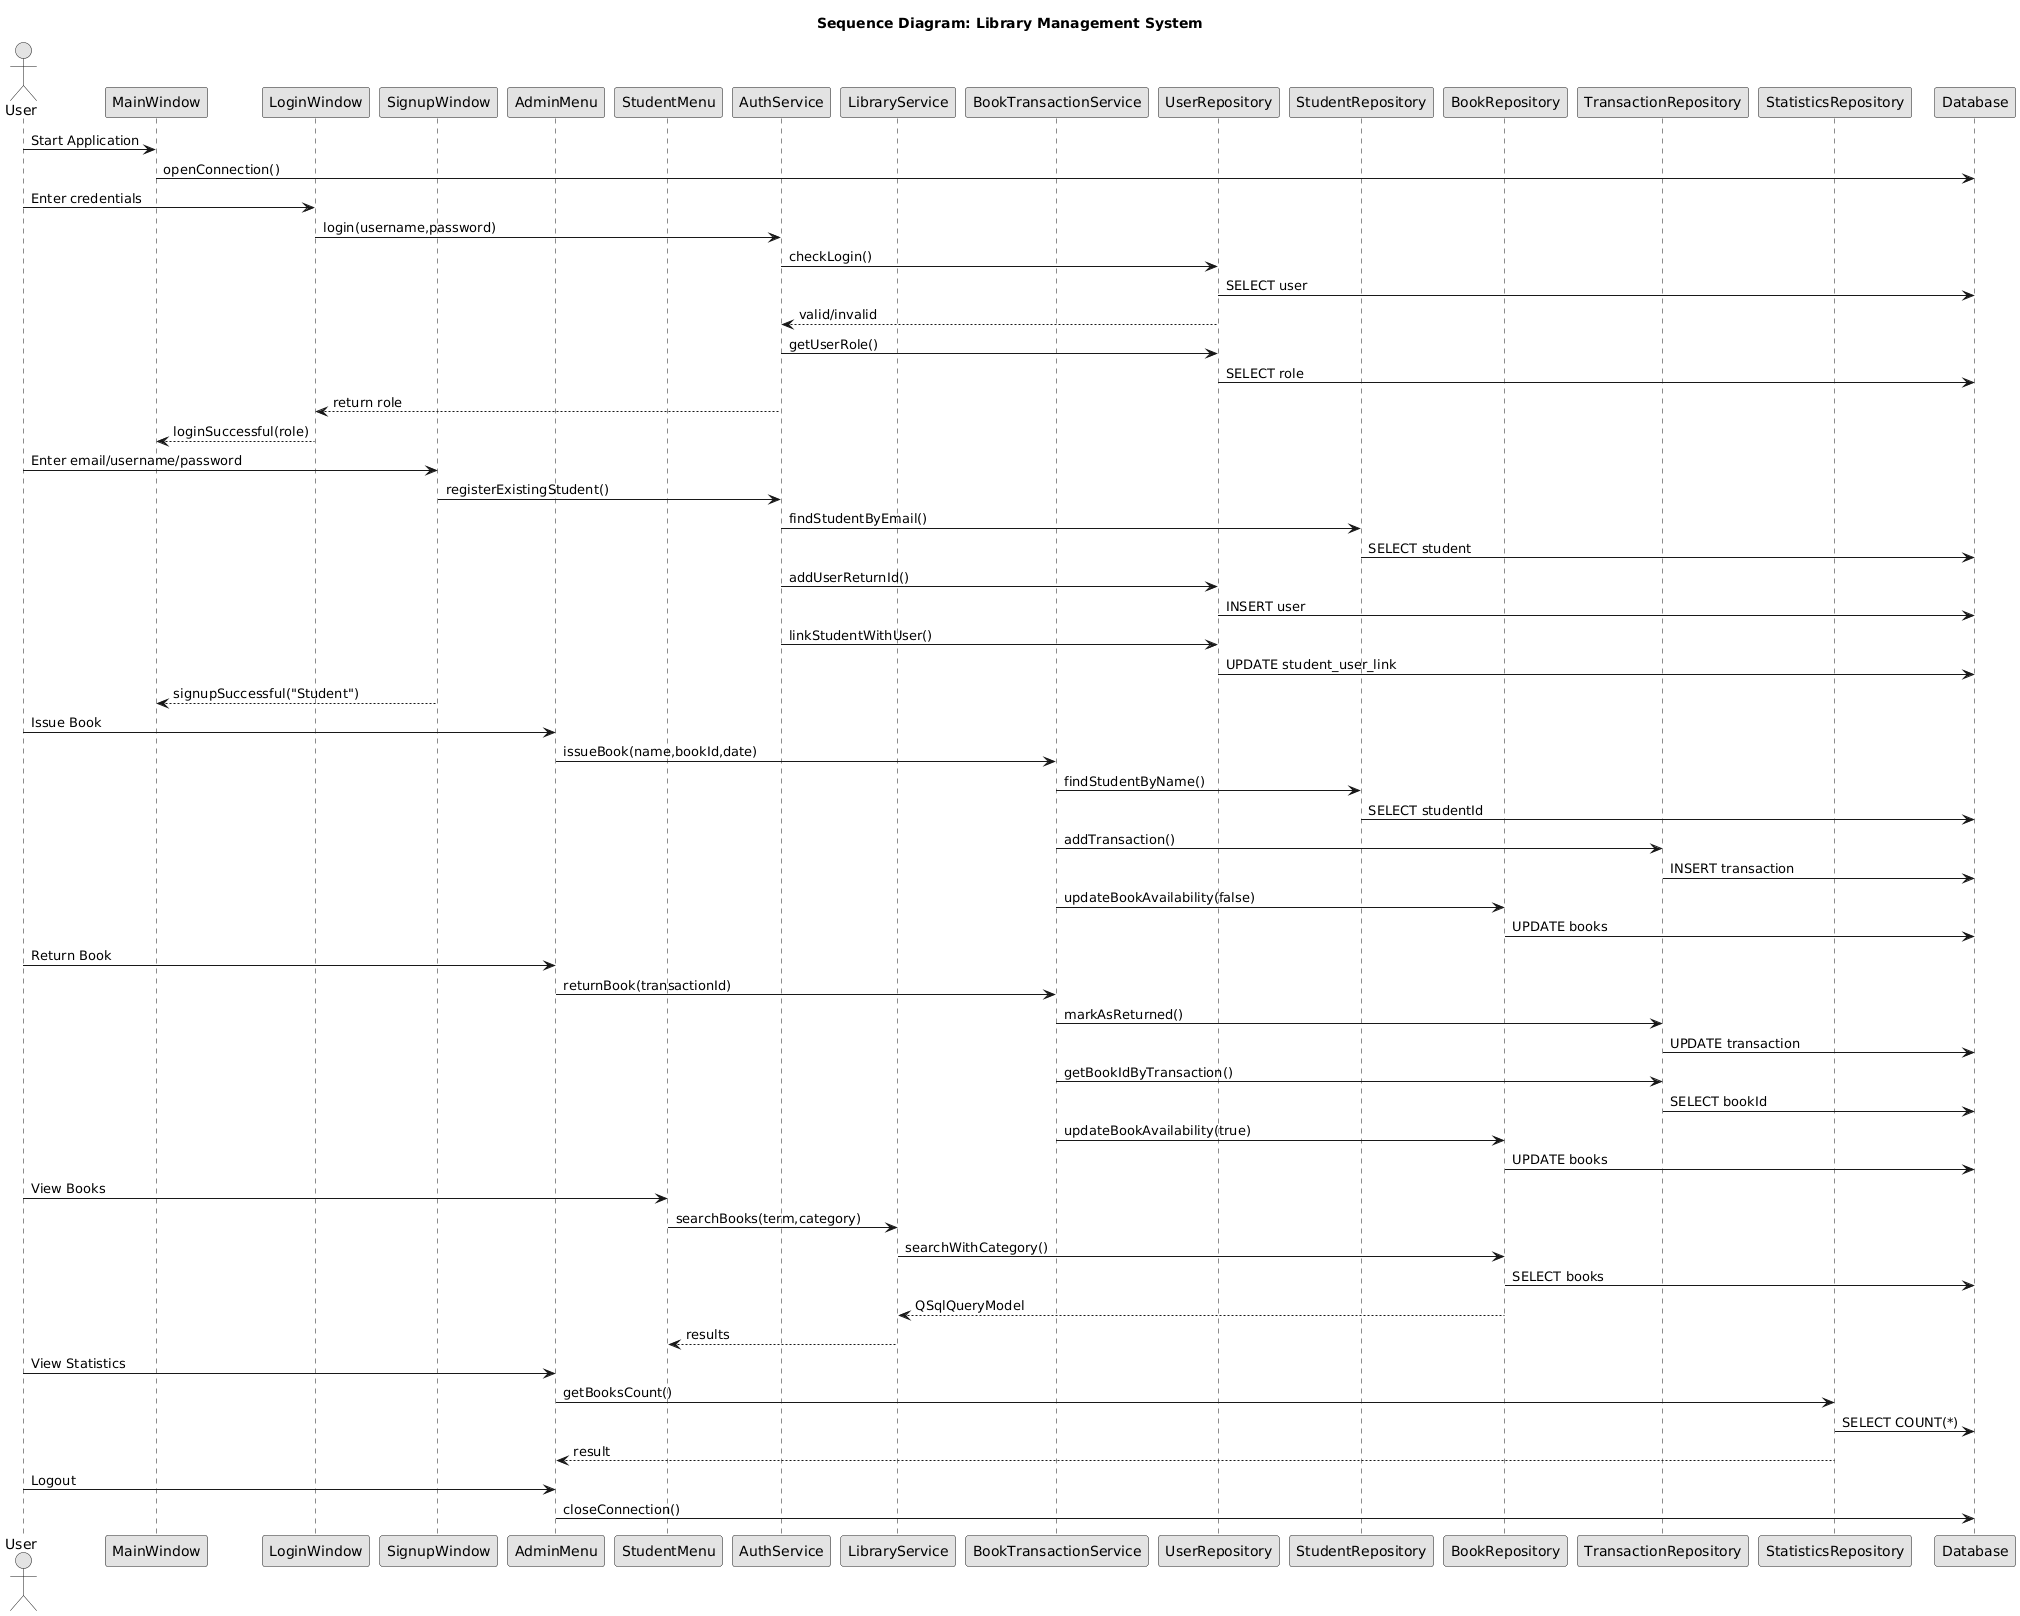

The diagram above was rendered by PlantUML. Its source (embedded in the PNG):
@startuml
' Sequence diagram

skinparam monochrome true
skinparam shadowing false
skinparam linetype ortho

title Sequence Diagram: Library Management System


actor User

participant MainWindow
participant LoginWindow
participant SignupWindow
participant AdminMenu
participant StudentMenu

participant AuthService
participant LibraryService
participant BookTransactionService

participant UserRepository
participant StudentRepository
participant BookRepository
participant TransactionRepository
participant StatisticsRepository

participant Database


' =====================================================
' LOGIN FLOW
' =====================================================

User -> MainWindow : Start Application
MainWindow -> Database : openConnection()

User -> LoginWindow : Enter credentials
LoginWindow -> AuthService : login(username,password)
AuthService -> UserRepository : checkLogin()
UserRepository -> Database : SELECT user
UserRepository --> AuthService : valid/invalid
AuthService -> UserRepository : getUserRole()
UserRepository -> Database : SELECT role
AuthService --> LoginWindow : return role
LoginWindow --> MainWindow : loginSuccessful(role)


' =====================================================
' SIGNUP FLOW
' =====================================================

User -> SignupWindow : Enter email/username/password
SignupWindow -> AuthService : registerExistingStudent()
AuthService -> StudentRepository : findStudentByEmail()
StudentRepository -> Database : SELECT student
AuthService -> UserRepository : addUserReturnId()
UserRepository -> Database : INSERT user
AuthService -> UserRepository : linkStudentWithUser()
UserRepository -> Database : UPDATE student_user_link
SignupWindow --> MainWindow : signupSuccessful("Student")


' =====================================================
' ADMIN - ISSUE BOOK
' =====================================================

User -> AdminMenu : Issue Book
AdminMenu -> BookTransactionService : issueBook(name,bookId,date)

BookTransactionService -> StudentRepository : findStudentByName()
StudentRepository -> Database : SELECT studentId

BookTransactionService -> TransactionRepository : addTransaction()
TransactionRepository -> Database : INSERT transaction

BookTransactionService -> BookRepository : updateBookAvailability(false)
BookRepository -> Database : UPDATE books


' =====================================================
' ADMIN - RETURN BOOK
' =====================================================

User -> AdminMenu : Return Book
AdminMenu -> BookTransactionService : returnBook(transactionId)

BookTransactionService -> TransactionRepository : markAsReturned()
TransactionRepository -> Database : UPDATE transaction

BookTransactionService -> TransactionRepository : getBookIdByTransaction()
TransactionRepository -> Database : SELECT bookId

BookTransactionService -> BookRepository : updateBookAvailability(true)
BookRepository -> Database : UPDATE books


' =====================================================
' STUDENT - SEARCH BOOKS
' =====================================================

User -> StudentMenu : View Books
StudentMenu -> LibraryService : searchBooks(term,category)
LibraryService -> BookRepository : searchWithCategory()
BookRepository -> Database : SELECT books
BookRepository --> LibraryService : QSqlQueryModel
LibraryService --> StudentMenu : results


' =====================================================
' ADMIN - VIEW STATISTICS
' =====================================================

User -> AdminMenu : View Statistics
AdminMenu -> StatisticsRepository : getBooksCount()
StatisticsRepository -> Database : SELECT COUNT(*)
StatisticsRepository --> AdminMenu : result


' =====================================================
' LOGOUT
' =====================================================

User -> AdminMenu : Logout
AdminMenu -> Database : closeConnection()
@enduml